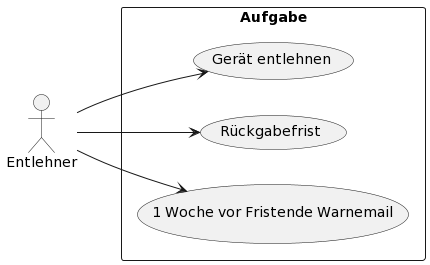

The diagram above was rendered by PlantUML. Its source (embedded in the PNG):
@startuml
left to right direction
actor "Entlehner" as fc
rectangle Aufgabe {
  usecase "Gerät entlehnen" as UC1
  usecase "Rückgabefrist" as UC2
  usecase "1 Woche vor Fristende Warnemail" as UC3
}
fc --> UC1
fc --> UC2
fc --> UC3
@enduml